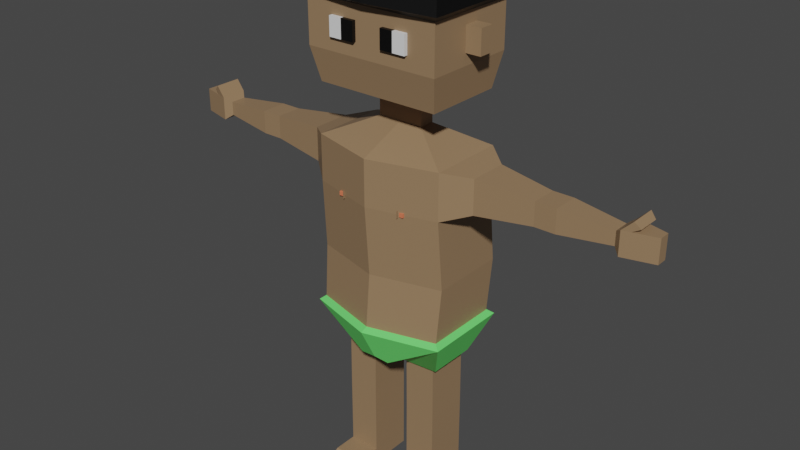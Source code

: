 # Source: adam2_animations.blend  (saved by Blender 3.2.14; exported with 4.5.12 LTS)
import bpy
from mathutils import Matrix  # noqa: F401  (used for matrix-valued properties, if any)

bpy.ops.wm.read_factory_settings(use_empty=True)
scene = bpy.context.scene
scene.name = 'Scene'

# ---- collections
col_collection = bpy.data.collections.new('Collection'); scene.collection.children.link(col_collection)

# ---- materials (node trees are filled in below, after node groups)
mat_skin = bpy.data.materials.new('Skin')
mat_skin.alpha_threshold = 0.0
mat_skin.use_transparent_shadow = False
mat_skin.line_color = (0.0, 0.0, 0.0, 1.0)
mat_loin_cloth = bpy.data.materials.new('Loin cloth')
mat_loin_cloth.use_transparent_shadow = False
mat_eyeball = bpy.data.materials.new('Eyeball')
mat_eyeball.use_transparent_shadow = False
mat_pupil = bpy.data.materials.new('Pupil')
mat_pupil.use_transparent_shadow = False
mat_hair = bpy.data.materials.new('Hair')
mat_hair.use_transparent_shadow = False
mat_nipple = bpy.data.materials.new('Nipple')
mat_nipple.use_transparent_shadow = False

# ---- material node trees
mat_skin.use_nodes = True; mat_skin.node_tree.nodes.clear()
_N = mat_skin.node_tree.nodes; _L = mat_skin.node_tree.links
n0 = _N.new('ShaderNodeOutputMaterial'); n0.name = 'Material Output'; n0.location = (300, 300)
n1 = _N.new('ShaderNodeBsdfPrincipled'); n1.name = 'Principled BSDF'; n1.location = (10, 300)
n1.distribution = 'GGX'
n1.subsurface_method = 'RANDOM_WALK_SKIN'
n1.inputs[0].default_value = (0.3032, 0.1927, 0.1057, 1.0)
n1.inputs[2].default_value = 0.4
n1.inputs[3].default_value = 1.45
n1.inputs[27].default_value = (0.0, 0.0, 0.0, 1.0)
n1.inputs[28].default_value = 1.0
_L.new(n1.outputs[0], n0.inputs[0])
n0.is_active_output = True
mat_loin_cloth.use_nodes = True; mat_loin_cloth.node_tree.nodes.clear()
_N = mat_loin_cloth.node_tree.nodes; _L = mat_loin_cloth.node_tree.links
n0 = _N.new('ShaderNodeBsdfPrincipled'); n0.name = 'Principled BSDF'; n0.location = (10, 300)
n0.distribution = 'GGX'
n0.subsurface_method = 'RANDOM_WALK_SKIN'
n0.inputs[0].default_value = (0.1499, 0.8, 0.1604, 1.0)
n0.inputs[3].default_value = 1.45
n0.inputs[27].default_value = (0.0, 0.0, 0.0, 1.0)
n0.inputs[28].default_value = 1.0
n1 = _N.new('ShaderNodeOutputMaterial'); n1.name = 'Material Output'; n1.location = (300, 300)
_L.new(n0.outputs[0], n1.inputs[0])
n1.is_active_output = True
mat_eyeball.use_nodes = True; mat_eyeball.node_tree.nodes.clear()
_N = mat_eyeball.node_tree.nodes; _L = mat_eyeball.node_tree.links
n0 = _N.new('ShaderNodeBsdfPrincipled'); n0.name = 'Principled BSDF'; n0.location = (10, 300)
n0.distribution = 'GGX'
n0.subsurface_method = 'RANDOM_WALK_SKIN'
n0.inputs[3].default_value = 1.45
n0.inputs[27].default_value = (0.0, 0.0, 0.0, 1.0)
n0.inputs[28].default_value = 1.0
n1 = _N.new('ShaderNodeOutputMaterial'); n1.name = 'Material Output'; n1.location = (300, 300)
_L.new(n0.outputs[0], n1.inputs[0])
n1.is_active_output = True
mat_pupil.use_nodes = True; mat_pupil.node_tree.nodes.clear()
_N = mat_pupil.node_tree.nodes; _L = mat_pupil.node_tree.links
n0 = _N.new('ShaderNodeBsdfPrincipled'); n0.name = 'Principled BSDF'; n0.location = (10, 300)
n0.distribution = 'GGX'
n0.subsurface_method = 'RANDOM_WALK_SKIN'
n0.inputs[0].default_value = (0.0, 0.0, 0.0, 1.0)
n0.inputs[3].default_value = 1.45
n0.inputs[27].default_value = (0.0, 0.0, 0.0, 1.0)
n0.inputs[28].default_value = 1.0
n1 = _N.new('ShaderNodeOutputMaterial'); n1.name = 'Material Output'; n1.location = (300, 300)
_L.new(n0.outputs[0], n1.inputs[0])
n1.is_active_output = True
mat_hair.use_nodes = True; mat_hair.node_tree.nodes.clear()
_N = mat_hair.node_tree.nodes; _L = mat_hair.node_tree.links
n0 = _N.new('ShaderNodeBsdfPrincipled'); n0.name = 'Principled BSDF'; n0.location = (10, 300)
n0.distribution = 'GGX'
n0.subsurface_method = 'RANDOM_WALK_SKIN'
n0.inputs[0].default_value = (0.0, 0.0, 0.0, 1.0)
n0.inputs[3].default_value = 1.45
n0.inputs[27].default_value = (0.0, 0.0, 0.0, 1.0)
n0.inputs[28].default_value = 1.0
n1 = _N.new('ShaderNodeOutputMaterial'); n1.name = 'Material Output'; n1.location = (300, 300)
_L.new(n0.outputs[0], n1.inputs[0])
n1.is_active_output = True
mat_nipple.use_nodes = True; mat_nipple.node_tree.nodes.clear()
_N = mat_nipple.node_tree.nodes; _L = mat_nipple.node_tree.links
n0 = _N.new('ShaderNodeBsdfPrincipled'); n0.name = 'Principled BSDF'; n0.location = (10, 300)
n0.distribution = 'GGX'
n0.subsurface_method = 'RANDOM_WALK_SKIN'
n0.inputs[0].default_value = (0.8, 0.1992, 0.09667, 1.0)
n0.inputs[3].default_value = 1.45
n0.inputs[27].default_value = (0.0, 0.0, 0.0, 1.0)
n0.inputs[28].default_value = 1.0
n1 = _N.new('ShaderNodeOutputMaterial'); n1.name = 'Material Output'; n1.location = (300, 300)
_L.new(n0.outputs[0], n1.inputs[0])
n1.is_active_output = True

# ---- world
world_world = bpy.data.worlds.new('World'); scene.world = world_world
world_world.use_nodes = True; world_world.node_tree.nodes.clear()
_N = world_world.node_tree.nodes; _L = world_world.node_tree.links
n0 = _N.new('ShaderNodeOutputWorld'); n0.name = 'World Output'; n0.location = (300, 300)
n1 = _N.new('ShaderNodeBackground'); n1.name = 'Background'; n1.location = (10, 300)
n1.inputs[0].default_value = (0.05088, 0.05088, 0.05088, 1.0)
_L.new(n1.outputs[0], n0.inputs[0])
n0.is_active_output = True
world_world.color = (0.05088, 0.05088, 0.05088)
world_world.use_sun_shadow = False
world_world.sun_shadow_jitter_overblur = 0.0

# ---- meshes
me_cube = bpy.data.meshes.new('Cube')
me_cube.from_pydata([(0.2442, 0.14, 1.303), (0.05219, 0.14, 0.5629), (0.2442, -0.14, 1.303), (0.05219, -0.14, 0.5629), (0.0, 0.14, 0.5629), (0.0, -0.2057, 1.303), (0.0, -0.14, 0.5629), (0.0, 0.14, 1.303), (0.2442, 0.14, 1.135), (0.2499, 0.1584, 0.8835), (0.2442, -0.14, 1.135), (0.2499, -0.1216, 0.8835), (0.0, -0.2057, 1.135), (0.0, -0.1873, 0.8835), (0.0, 0.14, 1.135), (0.0, 0.1584, 0.8835), (0.2442, 0.14, 0.6903), (0.2442, -0.14, 0.6903), (0.0, -0.2057, 0.6903), (0.0, 0.14, 0.6903), (0.1866, 0.07961, 0.5554), (0.07094, 0.07961, 0.5531), (0.1866, -0.07961, 0.5554), (0.07094, -0.07961, 0.5531), (0.1882, 0.07961, 0.3245), (0.07253, 0.07961, 0.3245), (0.1882, -0.07961, 0.3245), (0.07253, -0.07961, 0.3245), (0.1882, 0.07961, 0.2897), (0.07253, 0.07961, 0.2897), (0.1882, -0.07961, 0.2897), (0.07253, -0.07961, 0.2897), (0.1882, 0.07961, 0.2528), (0.07253, 0.07961, 0.2528), (0.1882, -0.07961, 0.2528), (0.07253, -0.07961, 0.2528), (0.1882, 0.07961, 0.0623), (0.07253, 0.07961, 0.0623), (0.1882, -0.07961, 0.0623), (0.07253, -0.07961, 0.0623), (0.1882, 0.07961, 0.005189), (0.07253, 0.07961, 0.005189), (0.1882, -0.07961, 0.005189), (0.07253, -0.07961, 0.005189), (0.1882, -0.1674, 0.0623), (0.07253, -0.1674, 0.0623), (0.1882, -0.1674, 0.005189), (0.07253, -0.1674, 0.005189), (0.1882, -0.2176, 0.03497), (0.07253, -0.2176, 0.03497), (0.1882, -0.2176, 0.005189), (0.07253, -0.2176, 0.005189), (0.3274, 0.07189, 1.283), (0.3274, -0.07189, 1.283), (0.3274, 0.07189, 1.159), (0.3274, -0.07189, 1.159), (0.5325, 0.04813, 1.263), (0.5325, -0.04813, 1.263), (0.5325, 0.04813, 1.179), (0.5325, -0.04813, 1.179), (0.5689, 0.04813, 1.263), (0.5689, -0.04813, 1.263), (0.5689, 0.04813, 1.179), (0.5689, -0.04813, 1.179), (0.6078, 0.04813, 1.263), (0.6078, -0.04813, 1.263), (0.6078, 0.04813, 1.179), (0.6078, -0.04813, 1.179), (0.7948, 0.02923, 1.246), (0.7948, -0.02923, 1.246), (0.7948, 0.02923, 1.196), (0.7948, -0.02923, 1.196), (0.8181, 0.04897, 1.263), (0.8181, -0.04897, 1.263), (0.8181, 0.04897, 1.178), (0.8181, -0.04897, 1.178), (0.9298, 0.02, 1.263), (0.9298, -0.02, 1.263), (0.9298, 0.02, 1.178), (0.9298, -0.02, 1.178), (0.08473, 0.02893, 1.375), (0.08473, -0.02893, 1.375), (0.0, 0.02893, 1.375), (0.0, -0.02893, 1.375), (0.08473, 0.02893, 1.434), (0.08473, -0.02893, 1.434), (0.0, 0.02893, 1.434), (0.0, -0.02893, 1.434), (0.08473, 0.02893, 1.434), (0.08473, -0.02893, 1.434), (0.0, 0.02893, 1.434), (0.0, -0.02893, 1.434), (0.08473, 0.02893, 1.434), (0.08473, -0.02893, 1.434), (0.0, 0.02893, 1.434), (0.0, -0.02893, 1.434), (0.08473, 0.02893, 1.434), (0.08473, -0.02893, 1.434), (0.0, 0.02893, 1.434), (0.0, -0.02893, 1.434), (0.2267, 0.1457, 1.489), (0.2267, -0.1457, 1.489), (0.0, 0.1457, 1.489), (0.0, -0.1457, 1.489), (0.0, 0.1074, 1.908), (0.0, -0.1074, 1.908), (0.0, 0.174, 1.611), (0.0, 0.174, 1.778), (0.248, 0.174, 1.611), (0.248, 0.174, 1.778), (0.248, -0.174, 1.778), (0.248, -0.174, 1.611), (0.0, -0.174, 1.778), (0.0, -0.174, 1.611), (0.2442, 0.14, 0.6903), (0.05219, 0.14, 0.5629), (0.2442, -0.14, 0.6903), (0.05219, -0.14, 0.5629), (0.0, -0.14, 0.5629), (0.0, 0.14, 0.5629), (0.0, -0.2057, 0.6903), (0.0, 0.14, 0.6903), (0.1866, -0.07961, 0.5554), (0.07094, -0.07961, 0.5531), (0.07094, 0.07961, 0.5531), (0.1866, 0.07961, 0.5554), (0.2069, -0.09151, 0.5375), (0.2138, 0.07961, 0.5437), (0.248, 0.02691, 1.652), (0.248, 0.02691, 1.738), (0.248, -0.02691, 1.738), (0.248, -0.02691, 1.652), (0.3036, -0.02691, 1.738), (0.3036, -0.02691, 1.652), (0.3036, 0.02691, 1.652), (0.3036, 0.02691, 1.738), (0.1002, -0.174, 1.728), (0.1002, -0.174, 1.661), (0.05339, -0.174, 1.728), (0.05339, -0.174, 1.661), (0.1006, -0.174, 1.661), (0.1006, -0.174, 1.728), (0.1474, -0.174, 1.661), (0.1474, -0.174, 1.728), (0.1002, -0.1876, 1.728), (0.1002, -0.1876, 1.661), (0.05339, -0.1876, 1.661), (0.05339, -0.1876, 1.728), (0.1474, -0.1876, 1.728), (0.1006, -0.1876, 1.728), (0.1474, -0.1876, 1.661), (0.1006, -0.1876, 1.661), (0.0, 0.174, 1.778), (0.0, 0.1074, 1.908), (0.0, -0.1074, 1.908), (0.248, 0.174, 1.778), (0.248, -0.174, 1.778), (0.0, -0.174, 1.778), (0.8479, 0.04125, 1.178), (0.8479, -0.04125, 1.178), (0.8479, 0.04125, 1.263), (0.8479, -0.04125, 1.263), (0.8538, 0.05567, 1.298), (0.8538, -0.04227, 1.298), (0.8751, -0.03455, 1.277), (0.8751, 0.04795, 1.277), (0.0, 0.1296, 1.945), (0.0, 0.2118, 1.797), (0.0, 0.174, 1.778), (0.09978, -0.1252, 2.015), (0.09978, 0.1252, 2.015), (0.248, 0.174, 1.778), (0.248, -0.174, 1.778), (0.0, -0.174, 1.778), (0.2145, 0.1252, 1.942), (0.2145, -0.1252, 1.942), (0.0, -0.1296, 1.945), (0.2726, 0.1997, 1.801), (0.2726, -0.1997, 1.801), (0.0, -0.2118, 1.797), (0.0, 0.1296, 2.018), (0.0, -0.1296, 2.018), (0.1126, -0.1827, 1.122), (0.1126, -0.1827, 1.148), (0.1126, -0.1567, 1.122), (0.1126, -0.1567, 1.148), (0.05219, 0.14, 0.5629), (0.05219, -0.14, 0.5629), (0.0, 0.14, 0.5629), (0.0, -0.14, 0.5629), (0.2442, 0.14, 0.6903), (0.1866, 0.07961, 0.5554), (0.07094, 0.07961, 0.5531), (0.2442, 0.14, 0.6903), (0.05219, 0.14, 0.5629), (0.2442, -0.14, 0.6903), (0.05219, -0.14, 0.5629), (0.0, -0.14, 0.5629), (0.0, 0.14, 0.5629), (0.0, -0.2057, 0.6903), (0.0, 0.14, 0.6903), (0.1866, -0.07961, 0.5554), (0.07094, -0.07961, 0.5531), (0.07094, 0.07961, 0.5531), (0.1866, 0.07961, 0.5554), (0.2686, 0.1531, 0.6799), (0.05039, 0.1693, 0.5595), (0.2639, -0.1548, 0.674), (0.05765, -0.1641, 0.5468), (0.0, -0.1666, 0.5516), (0.0, 0.1696, 0.5629), (0.0, -0.2324, 0.679), (0.0, 0.1696, 0.6903), (0.2069, -0.09151, 0.5375), (0.06514, -0.08924, 0.5257), (0.05719, 0.07961, 0.5269), (0.2138, 0.07961, 0.5437), (0.1182, -0.1771, 1.128), (0.1182, -0.1771, 1.142), (0.1182, -0.1623, 1.128), (0.1182, -0.1623, 1.142), (0.1331, -0.1771, 1.128), (0.1331, -0.1771, 1.142), (0.1331, -0.1623, 1.128), (0.1331, -0.1623, 1.142)], [(154, 105), (104, 153)], [(0, 2, 53, 52), (14, 7, 0, 8), (0, 7, 82, 80), (10, 2, 5, 12), (17, 11, 13, 18), (11, 10, 12, 13), (19, 15, 9, 16), (15, 14, 8, 9), (16, 9, 11, 17), (9, 8, 10, 11), (21, 23, 123, 124), (3, 1, 115, 117), (21, 20, 24, 25), (23, 22, 122, 123), (6, 3, 117, 118), (17, 18, 120, 116), (25, 24, 28, 29), (20, 22, 26, 24), (22, 23, 27, 26), (23, 21, 25, 27), (28, 30, 34, 32), (24, 26, 30, 28), (26, 27, 31, 30), (27, 25, 29, 31), (35, 33, 37, 39), (30, 31, 35, 34), (31, 29, 33, 35), (29, 28, 32, 33), (36, 38, 42, 40), (33, 32, 36, 37), (32, 34, 38, 36), (34, 35, 39, 38), (41, 40, 42, 43), (43, 42, 46, 47), (39, 37, 41, 43), (37, 36, 40, 41), (46, 44, 48, 50), (39, 43, 47, 45), (38, 39, 45, 44), (42, 38, 44, 46), (48, 49, 51, 50), (44, 45, 49, 48), (45, 47, 51, 49), (47, 46, 50, 51), (53, 55, 59, 57), (2, 10, 55, 53), (10, 8, 54, 55), (8, 0, 52, 54), (57, 59, 63, 61), (52, 53, 57, 56), (55, 54, 58, 59), (54, 52, 56, 58), (63, 62, 66, 67), (56, 57, 61, 60), (59, 58, 62, 63), (58, 56, 60, 62), (65, 67, 71, 69), (62, 60, 64, 66), (61, 63, 67, 65), (60, 61, 65, 64), (68, 69, 73, 72), (64, 65, 69, 68), (67, 66, 70, 71), (66, 64, 68, 70), (159, 158, 78, 79), (71, 70, 74, 75), (70, 68, 72, 74), (69, 71, 75, 73), (78, 76, 77, 79), (158, 160, 76, 78), (161, 159, 79, 77), (160, 161, 77, 76), (83, 81, 85, 87), (2, 0, 80, 81), (5, 2, 81, 83), (87, 85, 89, 91), (81, 80, 84, 85), (80, 82, 86, 84), (91, 89, 93, 95), (85, 84, 88, 89), (84, 86, 90, 88), (92, 94, 98, 96), (89, 88, 92, 93), (88, 90, 94, 92), (96, 98, 102, 100), (95, 93, 97, 99), (93, 92, 96, 97), (99, 97, 101, 103), (97, 96, 100, 101), (109, 107, 152, 155), (110, 109, 155, 156), (103, 101, 111, 113), (113, 111, 110, 112), (100, 102, 106, 108), (108, 106, 107, 109), (101, 100, 108, 111), (111, 108, 109, 110), (1, 4, 119, 115), (22, 20, 125, 122), (16, 1, 115, 114), (20, 16, 114, 125), (16, 17, 116, 114), (1, 21, 124, 115), (19, 16, 114, 121), (122, 125, 127, 126), (131, 130, 129, 128), (133, 134, 135, 132), (129, 130, 132, 135), (130, 131, 133, 132), (128, 129, 135, 134), (131, 128, 134, 133), (137, 136, 144, 145), (151, 150, 148, 149), (146, 145, 144, 147), (139, 138, 136, 137), (140, 141, 143, 142), (142, 143, 148, 150), (140, 142, 150, 151), (136, 138, 147, 144), (138, 139, 146, 147), (141, 140, 151, 149), (143, 141, 149, 148), (139, 137, 145, 146), (112, 110, 156, 157), (160, 72, 162, 165), (73, 75, 159, 161), (74, 72, 160, 158), (75, 74, 158, 159), (162, 163, 164, 165), (73, 161, 164, 163), (72, 73, 163, 162), (161, 160, 165, 164), (172, 171, 177, 178), (171, 168, 167, 177), (178, 177, 174, 175), (175, 174, 170, 169), (177, 167, 166, 174), (179, 178, 175, 176), (173, 172, 178, 179), (170, 180, 181, 169), (174, 166, 180, 170), (176, 175, 169, 181), (182, 183, 185, 184), (188, 186, 187, 189), (186, 190, 191, 192), (196, 194, 206, 208), (202, 201, 213, 214), (197, 196, 208, 209), (195, 199, 211, 207), (200, 193, 205, 212), (210, 212, 205, 206), (208, 207, 211, 209), (208, 206, 215, 214), (207, 208, 214, 213), (205, 207, 213, 216), (203, 202, 214, 215), (194, 198, 210, 206), (204, 193, 205, 216), (194, 203, 215, 206), (193, 195, 207, 205), (193, 194, 206, 205), (219, 220, 224, 223), (223, 224, 222, 221), (221, 222, 218, 217), (219, 223, 221, 217), (224, 220, 218, 222)])
me_cube.polygons.foreach_set('material_index', [0, 0, 0, 0, 0, 0, 0, 0, 0, 0, 0, 0, 0, 0, 0, 0, 0, 0, 0, 0, 0, 0, 0, 0, 0, 0, 0, 0, 0, 0, 0, 0, 0, 0, 0, 0, 0, 0, 0, 0, 0, 0, 0, 0, 0, 0, 0, 0, 0, 0, 0, 0, 0, 0, 0, 0, 0, 0, 0, 0, 0, 0, 0, 0, 0, 0, 0, 0, 0, 0, 0, 0, 0, 0, 0, 0, 0, 0, 0, 0, 0, 0, 0, 0, 0, 0, 0, 0, 0, 0, 0, 0, 0, 0, 0, 0, 0, 0, 0, 0, 0, 0, 0, 0, 0, 0, 0, 0, 0, 0, 0, 3, 2, 3, 3, 2, 2, 2, 3, 3, 2, 2, 3, 0, 0, 0, 0, 0, 0, 0, 0, 0, 4, 4, 4, 4, 4, 4, 4, 4, 4, 4, 0, 1, 1, 1, 1, 1, 1, 1, 1, 1, 1, 1, 1, 1, 1, 1, 1, 1, 1, 5, 5, 5, 5, 5])
_uv = me_cube.uv_layers.new(name='UVMap')
_uv.uv.foreach_set('vector', [0.625, 0.5, 0.625, 0.75, 0.625, 0.75, 0.625, 0.5, 0.5445, 0.375, 0.625, 0.375, 0.625, 0.5, 0.5445, 0.5, 0.625, 0.5, 0.625, 0.375, 0.625, 0.375, 0.625, 0.5, 0.5445, 0.75, 0.625, 0.75, 0.625, 0.875, 0.5445, 0.875, 0.3972, 0.75, 0.4612, 0.75, 0.4612, 0.875, 0.3972, 0.875, 0.4612, 0.75, 0.5445, 0.75, 0.5445, 0.875, 0.4612, 0.875, 0.3972, 0.375, 0.4612, 0.375, 0.4612, 0.5, 0.3972, 0.5, 0.4612, 0.375, 0.5445, 0.375, 0.5445, 0.5, 0.4612, 0.5, 0.3972, 0.5, 0.4612, 0.5, 0.4612, 0.75, 0.3972, 0.75, 0.4612, 0.5, 0.5445, 0.5, 0.5445, 0.75, 0.4612, 0.75, 0.375, 0.5, 0.375, 0.75, 0.375, 0.75, 0.375, 0.5, 0.375, 0.75, 0.375, 0.5, 0.375, 0.5, 0.375, 0.75, 0.375, 0.5, 0.3972, 0.5, 0.3972, 0.5, 0.375, 0.5, 0.375, 0.75, 0.3972, 0.75, 0.3972, 0.75, 0.375, 0.75, 0.25, 0.75, 0.375, 0.75, 0.375, 0.75, 0.25, 0.75, 0.3972, 0.75, 0.3972, 0.875, 0.3972, 0.875, 0.3972, 0.75, 0.375, 0.5, 0.3972, 0.5, 0.3972, 0.5, 0.375, 0.5, 0.3972, 0.5, 0.3972, 0.75, 0.3972, 0.75, 0.3972, 0.5, 0.3972, 0.75, 0.375, 0.75, 0.375, 0.75, 0.3972, 0.75, 0.375, 0.75, 0.375, 0.5, 0.375, 0.5, 0.375, 0.75, 0.3972, 0.5, 0.3972, 0.75, 0.3972, 0.75, 0.3972, 0.5, 0.3972, 0.5, 0.3972, 0.75, 0.3972, 0.75, 0.3972, 0.5, 0.3972, 0.75, 0.375, 0.75, 0.375, 0.75, 0.3972, 0.75, 0.375, 0.75, 0.375, 0.5, 0.375, 0.5, 0.375, 0.75, 0.375, 0.75, 0.375, 0.5, 0.375, 0.5, 0.375, 0.75, 0.3972, 0.75, 0.375, 0.75, 0.375, 0.75, 0.3972, 0.75, 0.375, 0.75, 0.375, 0.5, 0.375, 0.5, 0.375, 0.75, 0.375, 0.5, 0.3972, 0.5, 0.3972, 0.5, 0.375, 0.5, 0.3972, 0.5, 0.3972, 0.75, 0.3972, 0.75, 0.3972, 0.5, 0.375, 0.5, 0.3972, 0.5, 0.3972, 0.5, 0.375, 0.5, 0.3972, 0.5, 0.3972, 0.75, 0.3972, 0.75, 0.3972, 0.5, 0.3972, 0.75, 0.375, 0.75, 0.375, 0.75, 0.3972, 0.75, 0.375, 0.5, 0.3972, 0.5, 0.3972, 0.75, 0.375, 0.75, 0.375, 0.75, 0.3972, 0.75, 0.3972, 0.75, 0.375, 0.75, 0.375, 0.75, 0.375, 0.5, 0.375, 0.5, 0.375, 0.75, 0.375, 0.5, 0.3972, 0.5, 0.3972, 0.5, 0.375, 0.5, 0.3972, 0.75, 0.3972, 0.75, 0.3972, 0.75, 0.3972, 0.75, 0.375, 0.75, 0.375, 0.75, 0.375, 0.75, 0.375, 0.75, 0.3972, 0.75, 0.375, 0.75, 0.375, 0.75, 0.3972, 0.75, 0.3972, 0.75, 0.3972, 0.75, 0.3972, 0.75, 0.3972, 0.75, 0.3972, 0.75, 0.375, 0.75, 0.375, 0.75, 0.3972, 0.75, 0.3972, 0.75, 0.375, 0.75, 0.375, 0.75, 0.3972, 0.75, 0.375, 0.75, 0.375, 0.75, 0.375, 0.75, 0.375, 0.75, 0.375, 0.75, 0.3972, 0.75, 0.3972, 0.75, 0.375, 0.75, 0.625, 0.75, 0.5445, 0.75, 0.5445, 0.75, 0.625, 0.75, 0.625, 0.75, 0.5445, 0.75, 0.5445, 0.75, 0.625, 0.75, 0.5445, 0.75, 0.5445, 0.5, 0.5445, 0.5, 0.5445, 0.75, 0.5445, 0.5, 0.625, 0.5, 0.625, 0.5, 0.5445, 0.5, 0.625, 0.75, 0.5445, 0.75, 0.5445, 0.75, 0.625, 0.75, 0.625, 0.5, 0.625, 0.75, 0.625, 0.75, 0.625, 0.5, 0.5445, 0.75, 0.5445, 0.5, 0.5445, 0.5, 0.5445, 0.75, 0.5445, 0.5, 0.625, 0.5, 0.625, 0.5, 0.5445, 0.5, 0.5445, 0.75, 0.5445, 0.5, 0.5445, 0.5, 0.5445, 0.75, 0.625, 0.5, 0.625, 0.75, 0.625, 0.75, 0.625, 0.5, 0.5445, 0.75, 0.5445, 0.5, 0.5445, 0.5, 0.5445, 0.75, 0.5445, 0.5, 0.625, 0.5, 0.625, 0.5, 0.5445, 0.5, 0.625, 0.75, 0.5445, 0.75, 0.5445, 0.75, 0.625, 0.75, 0.5445, 0.5, 0.625, 0.5, 0.625, 0.5, 0.5445, 0.5, 0.625, 0.75, 0.5445, 0.75, 0.5445, 0.75, 0.625, 0.75, 0.625, 0.5, 0.625, 0.75, 0.625, 0.75, 0.625, 0.5, 0.625, 0.5, 0.625, 0.75, 0.625, 0.75, 0.625, 0.5, 0.625, 0.5, 0.625, 0.75, 0.625, 0.75, 0.625, 0.5, 0.5445, 0.75, 0.5445, 0.5, 0.5445, 0.5, 0.5445, 0.75, 0.5445, 0.5, 0.625, 0.5, 0.625, 0.5, 0.5445, 0.5, 0.5445, 0.75, 0.5445, 0.5, 0.5445, 0.5, 0.5445, 0.75, 0.5445, 0.75, 0.5445, 0.5, 0.5445, 0.5, 0.5445, 0.75, 0.5445, 0.5, 0.625, 0.5, 0.625, 0.5, 0.5445, 0.5, 0.625, 0.75, 0.5445, 0.75, 0.5445, 0.75, 0.625, 0.75, 0.5445, 0.5, 0.625, 0.5, 0.625, 0.75, 0.5445, 0.75, 0.5445, 0.5, 0.625, 0.5, 0.625, 0.5, 0.5445, 0.5, 0.625, 0.75, 0.5445, 0.75, 0.5445, 0.75, 0.625, 0.75, 0.625, 0.5, 0.625, 0.75, 0.625, 0.75, 0.625, 0.5, 0.625, 0.875, 0.625, 0.75, 0.625, 0.75, 0.625, 0.875, 0.625, 0.75, 0.625, 0.5, 0.625, 0.5, 0.625, 0.75, 0.625, 0.875, 0.625, 0.75, 0.625, 0.75, 0.625, 0.875, 0.625, 0.875, 0.625, 0.75, 0.625, 0.75, 0.625, 0.875, 0.625, 0.75, 0.625, 0.5, 0.625, 0.5, 0.625, 0.75, 0.625, 0.5, 0.625, 0.375, 0.625, 0.375, 0.625, 0.5, 0.625, 0.875, 0.625, 0.75, 0.625, 0.75, 0.625, 0.875, 0.625, 0.75, 0.625, 0.5, 0.625, 0.5, 0.625, 0.75, 0.625, 0.5, 0.625, 0.375, 0.625, 0.375, 0.625, 0.5, 0.625, 0.5, 0.625, 0.375, 0.625, 0.375, 0.625, 0.5, 0.625, 0.75, 0.625, 0.5, 0.625, 0.5, 0.625, 0.75, 0.625, 0.5, 0.625, 0.375, 0.625, 0.375, 0.625, 0.5, 0.625, 0.5, 0.625, 0.375, 0.625, 0.375, 0.625, 0.5, 0.625, 0.875, 0.625, 0.75, 0.625, 0.75, 0.625, 0.875, 0.625, 0.75, 0.625, 0.5, 0.625, 0.5, 0.625, 0.75, 0.625, 0.875, 0.625, 0.75, 0.625, 0.75, 0.625, 0.875, 0.625, 0.75, 0.625, 0.5, 0.625, 0.5, 0.625, 0.75, 0.625, 0.5, 0.625, 0.375, 0.625, 0.375, 0.625, 0.5, 0.625, 0.75, 0.625, 0.5, 0.625, 0.5, 0.625, 0.75, 0.625, 0.875, 0.625, 0.75, 0.625, 0.75, 0.625, 0.875, 0.625, 0.875, 0.625, 0.75, 0.625, 0.75, 0.625, 0.875, 0.625, 0.5, 0.625, 0.375, 0.625, 0.375, 0.625, 0.5, 0.625, 0.5, 0.625, 0.375, 0.625, 0.375, 0.625, 0.5, 0.625, 0.75, 0.625, 0.5, 0.625, 0.5, 0.625, 0.75, 0.625, 0.75, 0.625, 0.5, 0.625, 0.5, 0.625, 0.75, 0.375, 0.5, 0.25, 0.5, 0.25, 0.5, 0.375, 0.5, 0.3972, 0.75, 0.3972, 0.5, 0.3972, 0.5, 0.3972, 0.75, 0.3972, 0.5, 0.375, 0.5, 0.375, 0.5, 0.3972, 0.5, 0.3972, 0.5, 0.3972, 0.5, 0.3972, 0.5, 0.3972, 0.5, 0.3972, 0.5, 0.3972, 0.75, 0.3972, 0.75, 0.3972, 0.5, 0.375, 0.5, 0.375, 0.5, 0.375, 0.5, 0.375, 0.5, 0.3972, 0.375, 0.3972, 0.5, 0.3972, 0.5, 0.3972, 0.375, 0.3972, 0.75, 0.3972, 0.5, 0.3972, 0.5, 0.3972, 0.75, 0.625, 0.75, 0.625, 0.75, 0.625, 0.5, 0.625, 0.5, 0.625, 0.75, 0.625, 0.5, 0.625, 0.5, 0.625, 0.75, 0.625, 0.5, 0.625, 0.75, 0.625, 0.75, 0.625, 0.5, 0.625, 0.75, 0.625, 0.75, 0.625, 0.75, 0.625, 0.75, 0.625, 0.5, 0.625, 0.5, 0.625, 0.5, 0.625, 0.5, 0.625, 0.75, 0.625, 0.5, 0.625, 0.5, 0.625, 0.75, 0.625, 0.75, 0.625, 0.75, 0.625, 0.75, 0.625, 0.75, 0.625, 0.875, 0.625, 0.75, 0.625, 0.75, 0.625, 0.875, 0.625, 0.875, 0.625, 0.75, 0.625, 0.75, 0.625, 0.875, 0.625, 0.875, 0.625, 0.875, 0.625, 0.75, 0.625, 0.75, 0.625, 0.875, 0.625, 0.875, 0.625, 0.75, 0.625, 0.75, 0.625, 0.75, 0.625, 0.75, 0.625, 0.75, 0.625, 0.75, 0.625, 0.875, 0.625, 0.75, 0.625, 0.75, 0.625, 0.875, 0.625, 0.75, 0.625, 0.875, 0.625, 0.875, 0.625, 0.75, 0.625, 0.875, 0.625, 0.875, 0.625, 0.875, 0.625, 0.875, 0.625, 0.875, 0.625, 0.875, 0.625, 0.875, 0.625, 0.875, 0.625, 0.75, 0.625, 0.875, 0.625, 0.875, 0.625, 0.75, 0.625, 0.875, 0.625, 0.75, 0.625, 0.75, 0.625, 0.875, 0.625, 0.875, 0.625, 0.75, 0.625, 0.75, 0.625, 0.875, 0.625, 0.5, 0.625, 0.5, 0.625, 0.5, 0.625, 0.5, 0.625, 0.75, 0.5445, 0.75, 0.5445, 0.75, 0.625, 0.75, 0.5445, 0.5, 0.625, 0.5, 0.625, 0.5, 0.5445, 0.5, 0.5445, 0.75, 0.5445, 0.5, 0.5445, 0.5, 0.5445, 0.75, 0.625, 0.5, 0.625, 0.75, 0.625, 0.75, 0.625, 0.5, 0.625, 0.75, 0.625, 0.75, 0.625, 0.75, 0.625, 0.75, 0.625, 0.5, 0.625, 0.75, 0.625, 0.75, 0.625, 0.5, 0.625, 0.75, 0.625, 0.5, 0.625, 0.5, 0.625, 0.75, 0.625, 0.75, 0.625, 0.5, 0.625, 0.5, 0.625, 0.75, 0.625, 0.5, 0.625, 0.375, 0.625, 0.375, 0.625, 0.5, 0.625, 0.75, 0.625, 0.5, 0.625, 0.5, 0.625, 0.75, 0.625, 0.75, 0.625, 0.5, 0.625, 0.5, 0.625, 0.75, 0.625, 0.5, 0.625, 0.375, 0.625, 0.375, 0.625, 0.5, 0.625, 0.875, 0.625, 0.75, 0.625, 0.75, 0.625, 0.875, 0.625, 0.875, 0.625, 0.75, 0.625, 0.75, 0.625, 0.875, 0.625, 0.5, 0.75, 0.5, 0.75, 0.75, 0.625, 0.75, 0.625, 0.5, 0.625, 0.375, 0.625, 0.375, 0.625, 0.5, 0.625, 0.875, 0.625, 0.75, 0.625, 0.75, 0.625, 0.875, 0.375, 0.0, 0.625, 0.0, 0.625, 0.25, 0.375, 0.25, 0.25, 0.5, 0.375, 0.5, 0.375, 0.75, 0.25, 0.75, 0.375, 0.5, 0.3972, 0.5, 0.3972, 0.5, 0.375, 0.5, 0.375, 0.75, 0.375, 0.5, 0.375, 0.5, 0.375, 0.75, 0.375, 0.75, 0.3972, 0.75, 0.3972, 0.75, 0.375, 0.75, 0.25, 0.75, 0.375, 0.75, 0.375, 0.75, 0.25, 0.75, 0.3972, 0.75, 0.3972, 0.875, 0.3972, 0.875, 0.3972, 0.75, 0.3972, 0.375, 0.3972, 0.5, 0.3972, 0.5, 0.3972, 0.375, 0.375, 0.375, 0.3972, 0.375, 0.3972, 0.5, 0.375, 0.5, 0.375, 0.75, 0.3972, 0.75, 0.3972, 0.875, 0.375, 0.875, 0.375, 0.75, 0.375, 0.5, 0.375, 0.5, 0.375, 0.75, 0.3972, 0.75, 0.375, 0.75, 0.375, 0.75, 0.3972, 0.75, 0.3972, 0.5, 0.3972, 0.75, 0.3972, 0.75, 0.3972, 0.5, 0.375, 0.5, 0.375, 0.75, 0.375, 0.75, 0.375, 0.5, 0.375, 0.5, 0.25, 0.5, 0.25, 0.5, 0.375, 0.5, 0.3972, 0.5, 0.3972, 0.5, 0.3972, 0.5, 0.3972, 0.5, 0.375, 0.5, 0.375, 0.5, 0.375, 0.5, 0.375, 0.5, 0.3972, 0.5, 0.3972, 0.75, 0.3972, 0.75, 0.3972, 0.5, 0.3972, 0.5, 0.375, 0.5, 0.375, 0.5, 0.3972, 0.5, 0.375, 0.25, 0.625, 0.25, 0.625, 0.5, 0.375, 0.5, 0.375, 0.5, 0.625, 0.5, 0.625, 0.75, 0.375, 0.75, 0.375, 0.75, 0.625, 0.75, 0.625, 1.0, 0.375, 1.0, 0.125, 0.5, 0.375, 0.5, 0.375, 0.75, 0.125, 0.75, 0.625, 0.5, 0.875, 0.5, 0.875, 0.75, 0.625, 0.75])
me_cube.materials.append(mat_skin)
me_cube.materials.append(mat_loin_cloth)
me_cube.materials.append(mat_eyeball)
me_cube.materials.append(mat_pupil)
me_cube.materials.append(mat_hair)
me_cube.materials.append(mat_nipple)
me_cube.use_mirror_vertex_groups = False
me_cube.update()
me_cube.normals_split_custom_set([tuple(v) for v in zip(*[iter([0.2336, 0.0, 0.9723, 0.2336, 0.0, 0.9723, 0.2336, 0.0, 0.9723, 0.2336, 0.0, 0.9723, 0.0, 1.0, 0.0, 0.0, 1.0, 0.0, 0.0, 1.0, 0.0, 0.0, 1.0, 0.0, 0.0, 0.5406, 0.8413, 0.0, 0.5406, 0.8413, 0.0, 0.5406, 0.8413, 0.0, 0.5406, 0.8413, 0.2598, -0.9657, 0.0, 0.2598, -0.9657, 0.0, 0.2598, -0.9657, 0.0, 0.2598, -0.9657, 0.0, 0.256, -0.9627, 0.08787, 0.256, -0.9627, 0.08787, 0.256, -0.9627, 0.08787, 0.256, -0.9627, 0.08787, 0.2564, -0.9642, -0.0676, 0.2564, -0.9642, -0.0676, 0.2564, -0.9642, -0.0676, 0.2564, -0.9642, -0.0676, 0.0, 0.9955, -0.0948, 0.0, 0.9955, -0.0948, 0.0, 0.9955, -0.0948, 0.0, 0.9955, -0.0948, 0.0, 0.9973, 0.07294, 0.0, 0.9973, 0.07294, 0.0, 0.9973, 0.07294, 0.0, 0.9973, 0.07294, 0.9996, 0.0, -0.02965, 0.9996, 0.0, -0.02965, 0.9996, 0.0, -0.02965, 0.9996, 0.0, -0.02965, 0.9997, 0.0, 0.02278, 0.9997, 0.0, 0.02278, 0.9997, 0.0, 0.02278, 0.9997, 0.0, 0.02278, 0.0, 0.0, 1.0, 0.0, 0.0, 1.0, 0.0, 0.0, 1.0, 0.0, 0.0, 1.0, 0.0, 0.0, 1.0, 0.0, 0.0, 1.0, 0.0, 0.0, 1.0, 0.0, 0.0, 1.0, 0.0, 1.0, 0.0, 0.0, 1.0, 0.0, 0.0, 1.0, 0.0, 0.0, 1.0, 0.0, 0.0, 0.0, 1.0, 0.0, 0.0, 1.0, 0.0, 0.0, 1.0, 0.0, 0.0, 1.0, 0.0, 0.0, 1.0, 0.0, 0.0, 1.0, 0.0, 0.0, 1.0, 0.0, 0.0, 1.0, 0.0, 0.0, 1.0, 0.0, 0.0, 1.0, 0.0, 0.0, 1.0, 0.0, 0.0, 1.0, 0.0, 1.0, 0.0, 0.0, 1.0, 0.0, 0.0, 1.0, 0.0, 0.0, 1.0, 0.0, 1.0, 0.0, 0.006894, 1.0, 0.0, 0.006894, 1.0, 0.0, 0.006894, 1.0, 0.0, 0.006894, 0.0, -1.0, 0.0, 0.0, -1.0, 0.0, 0.0, -1.0, 0.0, 0.0, -1.0, 0.0, -1.0, 0.0, -0.006962, -1.0, 0.0, -0.006962, -1.0, 0.0, -0.006962, -1.0, 0.0, -0.006962, 1.0, 0.0, 0.0, 1.0, 0.0, 0.0, 1.0, 0.0, 0.0, 1.0, 0.0, 0.0, 1.0, 0.0, 0.0, 1.0, 0.0, 0.0, 1.0, 0.0, 0.0, 1.0, 0.0, 0.0, 0.0, -1.0, 0.0, 0.0, -1.0, 0.0, 0.0, -1.0, 0.0, 0.0, -1.0, 0.0, -1.0, 0.0, 0.0, -1.0, 0.0, 0.0, -1.0, 0.0, 0.0, -1.0, 0.0, 0.0, -1.0, 0.0, 0.0, -1.0, 0.0, 0.0, -1.0, 0.0, 0.0, -1.0, 0.0, 0.0, 0.0, -1.0, 0.0, 0.0, -1.0, 0.0, 0.0, -1.0, 0.0, 0.0, -1.0, 0.0, -1.0, 0.0, 0.0, -1.0, 0.0, 0.0, -1.0, 0.0, 0.0, -1.0, 0.0, 0.0, 0.0, 1.0, 0.0, 0.0, 1.0, 0.0, 0.0, 1.0, 0.0, 0.0, 1.0, 0.0, 1.0, 0.0, 0.0, 1.0, 0.0, 0.0, 1.0, 0.0, 0.0, 1.0, 0.0, 0.0, 0.0, 1.0, 0.0, 0.0, 1.0, 0.0, 0.0, 1.0, 0.0, 0.0, 1.0, 0.0, 1.0, 0.0, 0.0, 1.0, 0.0, 0.0, 1.0, 0.0, 0.0, 1.0, 0.0, 0.0, 0.0, -1.0, 0.0, 0.0, -1.0, 0.0, 0.0, -1.0, 0.0, 0.0, -1.0, 0.0, 0.0, 0.0, -1.0, 0.0, 0.0, -1.0, 0.0, 0.0, -1.0, 0.0, 0.0, -1.0, 0.0, 0.0, -1.0, 0.0, 0.0, -1.0, 0.0, 0.0, -1.0, 0.0, 0.0, -1.0, -1.0, 0.0, 0.0, -1.0, 0.0, 0.0, -1.0, 0.0, 0.0, -1.0, 0.0, 0.0, 0.0, 1.0, 0.0, 0.0, 1.0, 0.0, 0.0, 1.0, 0.0, 0.0, 1.0, 0.0, 1.0, 0.0, 0.0, 1.0, 0.0, 0.0, 1.0, 0.0, 0.0, 1.0, 0.0, 0.0, -1.0, 0.0, 0.0, -1.0, 0.0, 0.0, -1.0, 0.0, 0.0, -1.0, 0.0, 0.0, 0.0, 0.0, 1.0, 0.0, 0.0, 1.0, 0.0, 0.0, 1.0, 0.0, 0.0, 1.0, 1.0, 0.0, 0.0, 1.0, 0.0, 0.0, 1.0, 0.0, 0.0, 1.0, 0.0, 0.0, 0.0, -1.0, 0.0, 0.0, -1.0, 0.0, 0.0, -1.0, 0.0, 0.0, -1.0, 0.0, 0.0, -0.4786, 0.8781, 0.0, -0.4786, 0.8781, 0.0, -0.4786, 0.8781, 0.0, -0.4786, 0.8781, -1.0, 0.0, 0.0, -1.0, 0.0, 0.0, -1.0, 0.0, 0.0, -1.0, 0.0, 0.0, 0.0, 0.0, -1.0, 0.0, 0.0, -1.0, 0.0, 0.0, -1.0, 0.0, 0.0, -1.0, 0.1151, -0.9934, 0.0, 0.1151, -0.9934, 0.0, 0.1151, -0.9934, 0.0, 0.1151, -0.9934, 0.0, 0.6332, -0.774, 0.0, 0.6332, -0.774, 0.0, 0.6332, -0.774, 0.0, 0.6332, -0.774, 0.0, 0.2706, 0.0, -0.9627, 0.2706, 0.0, -0.9627, 0.2706, 0.0, -0.9627, 0.2706, 0.0, -0.9627, 0.6332, 0.774, 0.0, 0.6332, 0.774, 0.0, 0.6332, 0.774, 0.0, 0.6332, 0.774, 0.0, 0.0, -1.0, 0.0, 0.0, -1.0, 0.0, 0.0, -1.0, 0.0, 0.0, -1.0, 0.0, 0.09999, 0.0, 0.995, 0.09999, 0.0, 0.995, 0.09999, 0.0, 0.995, 0.09999, 0.0, 0.995, 0.09999, 0.0, -0.995, 0.09999, 0.0, -0.995, 0.09999, 0.0, -0.995, 0.09999, 0.0, -0.995, 0.1151, 0.9934, 0.0, 0.1151, 0.9934, 0.0, 0.1151, 0.9934, 0.0, 0.1151, 0.9934, 0.0, 0.0, 0.0, -1.0, 0.0, 0.0, -1.0, 0.0, 0.0, -1.0, 0.0, 0.0, -1.0, 0.0, 0.0, 1.0, 0.0, 0.0, 1.0, 0.0, 0.0, 1.0, 0.0, 0.0, 1.0, 0.0, 0.0, -1.0, 0.0, 0.0, -1.0, 0.0, 0.0, -1.0, 0.0, 0.0, -1.0, 0.0, 1.0, 0.0, 0.0, 1.0, 0.0, 0.0, 1.0, 0.0, 0.0, 1.0, 0.0, 0.1006, -0.9949, 0.0, 0.1006, -0.9949, 0.0, 0.1006, -0.9949, 0.0, 0.1006, -0.9949, 0.0, 0.0, 1.0, 0.0, 0.0, 1.0, 0.0, 0.0, 1.0, 0.0, 0.0, 1.0, 0.0, 0.0, -1.0, 0.0, 0.0, -1.0, 0.0, 0.0, -1.0, 0.0, 0.0, -1.0, 0.0, 0.0, 0.0, 1.0, 0.0, 0.0, 1.0, 0.0, 0.0, 1.0, 0.0, 0.0, 1.0, -0.5911, 0.0, 0.8066, -0.5911, 0.0, 0.8066, -0.5911, 0.0, 0.8066, -0.5911, 0.0, 0.8066, 0.08739, 0.0, 0.9962, 0.08739, 0.0, 0.9962, 0.08739, 0.0, 0.9962, 0.08739, 0.0, 0.9962, 0.08739, 0.0, -0.9962, 0.08739, 0.0, -0.9962, 0.08739, 0.0, -0.9962, 0.08739, 0.0, -0.9962, 0.1006, 0.9949, 0.0, 0.1006, 0.9949, 0.0, 0.1006, 0.9949, 0.0, 0.1006, 0.9949, 0.0, 0.0, 0.0, -1.0, 0.0, 0.0, -1.0, 0.0, 0.0, -1.0, 0.0, 0.0, -1.0, -0.5911, 0.0, -0.8066, -0.5911, 0.0, -0.8066, -0.5911, 0.0, -0.8066, -0.5911, 0.0, -0.8066, -0.6453, 0.764, 0.0, -0.6453, 0.764, 0.0, -0.6453, 0.764, 0.0, -0.6453, 0.764, 0.0, -0.6453, -0.764, 0.0, -0.6453, -0.764, 0.0, -0.6453, -0.764, 0.0, -0.6453, -0.764, 0.0, 1.0, 0.0, 0.0, 1.0, 0.0, 0.0, 1.0, 0.0, 0.0, 1.0, 0.0, 0.0, 0.2512, 0.9679, 0.0, 0.2512, 0.9679, 0.0, 0.2512, 0.9679, 0.0, 0.2512, 0.9679, 0.0, 0.2512, -0.9679, 0.0, 0.2512, -0.9679, 0.0, 0.2512, -0.9679, 0.0, 0.2512, -0.9679, 0.0, -1.485e-06, 0.0, 1.0, -1.485e-06, 0.0, 1.0, -1.485e-06, 0.0, 1.0, -1.485e-06, 0.0, 1.0, 0.0, -1.0, 0.0, 0.0, -1.0, 0.0, 0.0, -1.0, 0.0, 0.0, -1.0, 0.0, 0.4085, 0.0, 0.9128, 0.4085, 0.0, 0.9128, 0.4085, 0.0, 0.9128, 0.4085, 0.0, 0.9128, 0.08118, -0.4064, 0.9101, 0.08118, -0.4064, 0.9101, 0.08118, -0.4064, 0.9101, 0.08118, -0.4064, 0.9101, 0.0, 0.0, 1.0, 0.0, 0.0, 1.0, 0.0, 0.0, 1.0, 0.0, 0.0, 1.0, 1.0, 0.0, 0.0, 1.0, 0.0, 0.0, 1.0, 0.0, 0.0, 1.0, 0.0, 0.0, 0.0, 1.0, 0.0, 0.0, 1.0, 0.0, 0.0, 1.0, 0.0, 0.0, 1.0, 0.0, 0.0, 0.0, 1.0, 0.0, 0.0, 1.0, 0.0, 0.0, 1.0, 0.0, 0.0, 1.0, 0.0, 0.0, 1.0, 0.0, 0.0, 1.0, 0.0, 0.0, 1.0, 0.0, 0.0, 1.0, 0.0, 0.0, 1.0, 0.0, 0.0, 1.0, 0.0, 0.0, 1.0, 0.0, 0.0, 1.0, 0.0, 0.0, 1.0, 0.0, 0.0, 1.0, 0.0, 0.0, 1.0, 0.0, 0.0, 1.0, 0.0, 0.0, 1.0, 0.0, 0.0, 1.0, 0.0, 0.0, 1.0, 0.0, 0.0, 1.0, 0.0, 0.0, 1.0, 0.0, 0.0, 1.0, 0.0, 0.0, 1.0, 0.0, 0.0, 1.0, 0.0, 0.4251, -0.9051, 0.0, 0.4251, -0.9051, 0.0, 0.4251, -0.9051, 0.0, 0.4251, -0.9051, 0.0, 0.0, 1.0, 0.0, 0.0, 1.0, 0.0, 0.0, 1.0, 0.0, 0.0, 1.0, 0.0, 0.0, 1.0, 0.0, 0.0, 1.0, 0.0, 0.0, 1.0, 0.0, 0.0, 1.0, 0.0, -0.4251, -0.9051, 0.0, -0.4251, -0.9051, 0.0, -0.4251, -0.9051, 0.0, -0.4251, -0.9051, 0.3604, 0.0, -0.9328, 0.3604, 0.0, -0.9328, 0.3604, 0.0, -0.9328, 0.3604, 0.0, -0.9328, 0.0, 0.0, 1.0, 0.0, 0.0, 1.0, 0.0, 0.0, 1.0, 0.0, 0.0, 1.0, 0.0, 0.0, 1.0, 0.0, 0.0, 1.0, 0.0, 0.0, 1.0, 0.0, 0.0, 1.0, 0.0, -0.9743, -0.2252, 0.0, -0.9743, -0.2252, 0.0, -0.9743, -0.2252, 0.0, -0.9743, -0.2252, 0.0, -1.0, 0.0, 0.0, -1.0, 0.0, 0.0, -1.0, 0.0, 0.0, -1.0, 0.0, 0.0, 0.9743, -0.2252, 0.0, 0.9743, -0.2252, 0.0, 0.9743, -0.2252, 0.0, 0.9743, -0.2252, 0.0, 1.0, 0.0, 0.0, 1.0, 0.0, 0.0, 1.0, 0.0, 0.0, 1.0, 0.0, 0.9852, 0.0, -0.1712, 0.9852, 0.0, -0.1712, 0.9852, 0.0, -0.1712, 0.9852, 0.0, -0.1712, 1.0, 0.0, 0.0, 1.0, 0.0, 0.0, 1.0, 0.0, 0.0, 1.0, 0.0, 0.0, 0.0, 0.0, 1.0, 0.0, 0.0, 1.0, 0.0, 0.0, 1.0, 0.0, 0.0, 1.0, 0.0, 0.0, 1.0, 0.0, 0.0, 1.0, 0.0, 0.0, 1.0, 0.0, 0.0, 1.0, 0.0, 0.0, 1.0, 0.0, 0.0, 1.0, 0.0, 0.0, 1.0, 0.0, 0.0, 1.0, 0.0, 0.0, 1.0, 0.0, 0.0, 1.0, 0.0, 0.0, 1.0, 0.0, 0.0, 1.0, 0.0, 0.0, 1.0, 0.0, 0.0, 1.0, 0.0, 0.0, 1.0, 0.0, 0.0, 1.0, 0.0, 0.0, 1.0, 0.0, 0.0, 1.0, 0.0, 0.0, 1.0, 0.0, 0.0, 1.0, 0.0, 0.0, 1.0, 0.0, 0.0, 1.0, 0.0, 0.0, 1.0, 0.0, 0.0, 1.0, -0.5218, 0.02695, -0.8527, -0.5218, 0.02695, -0.8527, -0.5218, 0.02695, -0.8527, -0.5218, 0.02695, -0.8527, -1.0, 0.0, 0.0, -1.0, 0.0, 0.0, -1.0, 0.0, 0.0, -1.0, 0.0, 0.0, 1.0, 0.0, 0.0, 1.0, 0.0, 0.0, 1.0, 0.0, 0.0, 1.0, 0.0, 0.0, 0.0, 0.0, 1.0, 0.0, 0.0, 1.0, 0.0, 0.0, 1.0, 0.0, 0.0, 1.0, 0.0, -1.0, 0.0, 0.0, -1.0, 0.0, 0.0, -1.0, 0.0, 0.0, -1.0, 0.0, 0.0, 1.0, 0.0, 0.0, 1.0, 0.0, 0.0, 1.0, 0.0, 0.0, 1.0, 0.0, 0.0, 0.0, -1.0, 0.0, 0.0, -1.0, 0.0, 0.0, -1.0, 0.0, 0.0, -1.0, 1.0, 0.0, 0.0, 1.0, 0.0, 0.0, 1.0, 0.0, 0.0, 1.0, 0.0, 0.0, 0.0, -1.0, 0.0, 0.0, -1.0, 0.0, 0.0, -1.0, 0.0, 0.0, -1.0, 0.0, 0.0, -1.0, 0.0, 0.0, -1.0, 0.0, 0.0, -1.0, 0.0, 0.0, -1.0, 0.0, 0.0, 1.0, 0.0, 0.0, 1.0, 0.0, 0.0, 1.0, 0.0, 0.0, 1.0, 0.0, 0.0, 1.0, 0.0, 0.0, 1.0, 0.0, 0.0, 1.0, 0.0, 0.0, 1.0, 0.0, 1.0, 0.0, 0.0, 1.0, 0.0, 0.0, 1.0, 0.0, 0.0, 1.0, 0.0, 0.0, 0.0, 0.0, -1.0, 0.0, 0.0, -1.0, 0.0, 0.0, -1.0, 0.0, 0.0, -1.0, 0.0, 0.0, 1.0, 0.0, 0.0, 1.0, 0.0, 0.0, 1.0, 0.0, 0.0, 1.0, -1.0, 0.0, 0.0, -1.0, 0.0, 0.0, -1.0, 0.0, 0.0, -1.0, 0.0, 0.0, -1.0, 0.0, 0.0, -1.0, 0.0, 0.0, -1.0, 0.0, 0.0, -1.0, 0.0, 0.0, 0.0, 0.0, 1.0, 0.0, 0.0, 1.0, 0.0, 0.0, 1.0, 0.0, 0.0, 1.0, 0.0, 0.0, -1.0, 0.0, 0.0, -1.0, 0.0, 0.0, -1.0, 0.0, 0.0, -1.0, 0.0, 0.0, 1.0, 0.0, 0.0, 1.0, 0.0, 0.0, 1.0, 0.0, 0.0, 1.0, 0.1144, 0.9108, -0.3968, 0.1144, 0.9108, -0.3968, 0.1144, 0.9108, -0.3968, 0.1144, 0.9108, -0.3968, 0.2512, -0.9679, 0.0, 0.2512, -0.9679, 0.0, 0.2512, -0.9679, 0.0, 0.2512, -0.9679, 0.0, 0.2512, 0.9679, 0.0, 0.2512, 0.9679, 0.0, 0.2512, 0.9679, 0.0, 0.2512, 0.9679, 0.0, -2.777e-06, 0.0, -1.0, -2.777e-06, 0.0, -1.0, -2.777e-06, 0.0, -1.0, -2.777e-06, 0.0, -1.0, 0.6962, 0.0, 0.7179, 0.6962, 0.0, 0.7179, 0.6962, 0.0, 0.7179, 0.6962, 0.0, 0.7179, 0.2614, -0.9625, -0.07246, 0.2614, -0.9625, -0.07246, 0.2614, -0.9625, -0.07246, 0.2614, -0.9625, -0.07246, -0.6986, 0.0, 0.7155, -0.6986, 0.0, 0.7155, -0.6986, 0.0, 0.7155, -0.6986, 0.0, 0.7155, 0.4594, 0.0, -0.8882, 0.4594, 0.0, -0.8882, 0.4594, 0.0, -0.8882, 0.4594, 0.0, -0.8882, 0.6844, 0.0, -0.7291, 0.6844, 0.0, -0.7291, 0.6844, 0.0, -0.7291, 0.6844, 0.0, -0.7291, 0.0189, 0.5507, -0.8345, 0.0189, 0.5507, -0.8345, 0.0189, 0.5507, -0.8345, 0.0189, 0.5507, -0.8345, 0.9241, 0.0, 0.3822, 0.9241, 0.0, 0.3822, 0.9241, 0.0, 0.3822, 0.9241, 0.0, 0.3822, 0.54, 0.0, 0.8417, 0.54, 0.0, 0.8417, 0.54, 0.0, 0.8417, 0.54, 0.0, 0.8417, 0.02872, 0.8752, 0.4828, 0.02872, 0.8752, 0.4828, 0.02872, 0.8752, 0.4828, 0.02872, 0.8752, 0.4828, 0.02872, -0.8752, 0.4828, 0.02872, -0.8752, 0.4828, 0.02872, -0.8752, 0.4828, 0.02872, -0.8752, 0.4828, 0.0189, -0.5507, -0.8345, 0.0189, -0.5507, -0.8345, 0.0189, -0.5507, -0.8345, 0.0189, -0.5507, -0.8345, 0.02903, 0.0, 0.9996, 0.02903, 0.0, 0.9996, 0.02903, 0.0, 0.9996, 0.02903, 0.0, 0.9996, 0.02828, 0.9994, 0.02204, 0.02828, 0.9994, 0.02204, 0.02828, 0.9994, 0.02204, 0.02828, 0.9994, 0.02204, 0.02828, -0.9994, 0.02204, 0.02828, -0.9994, 0.02204, 0.02828, -0.9994, 0.02204, 0.02828, -0.9994, 0.02204, -1.0, 0.0, 0.0, -1.0, 0.0, 0.0, -1.0, 0.0, 0.0, -1.0, 0.0, 0.0, 0.0, 0.0, -1.0, 0.0, 0.0, -1.0, 0.0, 0.0, -1.0, 0.0, 0.0, -1.0, 0.2773, 0.7, -0.6581, 0.2773, 0.7, -0.6581, 0.2773, 0.7, -0.6581, 0.2773, 0.7, -0.6581, -0.9826, -0.007778, -0.1856, -0.9826, -0.007778, -0.1856, -0.9826, -0.007778, -0.1856, -0.9826, -0.007778, -0.1856, 0.03095, 0.9063, -0.4215, 0.03095, 0.9063, -0.4215, 0.03095, 0.9063, -0.4215, 0.03095, 0.9063, -0.4215, -0.04969, 0.4715, -0.8805, -0.04969, 0.4715, -0.8805, -0.04969, 0.4715, -0.8805, -0.04969, 0.4715, -0.8805, 0.1488, -0.4982, 0.8542, 0.1488, -0.4982, 0.8542, 0.1488, -0.4982, 0.8542, 0.1488, -0.4982, 0.8542, 0.02689, 0.222, 0.9747, 0.02689, 0.222, 0.9747, 0.02689, 0.222, 0.9747, 0.02689, 0.222, 0.9747, 0.05303, 0.9984, 0.01849, 0.05303, 0.9984, 0.01849, 0.05303, 0.9984, 0.01849, 0.05303, 0.9984, 0.01849, 0.2135, -0.903, -0.3729, 0.2135, -0.903, -0.3729, 0.2135, -0.903, -0.3729, 0.2135, -0.903, -0.3729, -0.9676, -0.02234, -0.2515, -0.9676, -0.02234, -0.2515, -0.9676, -0.02234, -0.2515, -0.9676, -0.02234, -0.2515, 0.2856, -0.6742, -0.6811, 0.2856, -0.6742, -0.6811, 0.2856, -0.6742, -0.6811, 0.2856, -0.6742, -0.6811, 0.9254, -0.01258, -0.3789, 0.9254, -0.01258, -0.3789, 0.9254, -0.01258, -0.3789, 0.9254, -0.01258, -0.3789, 0.9376, 0.02397, -0.3469, 0.9376, 0.02397, -0.3469, 0.9376, 0.02397, -0.3469, 0.9376, 0.02397, -0.3469, -0.03348, -0.05908, -0.9977, -0.03348, -0.05908, -0.9977, -0.03348, -0.05908, -0.9977, -0.03348, -0.05908, -0.9977, -0.3518, 0.889, -0.2932, -0.3518, 0.889, -0.2932, -0.3518, 0.889, -0.2932, -0.3518, 0.889, -0.2932, 0.9367, 0.2334, -0.2611, 0.9367, 0.2334, -0.2611, 0.9367, 0.2334, -0.2611, 0.9367, 0.2334, -0.2611, 0.5176, -0.01267, 0.8555, 0.5176, -0.01267, 0.8555, 0.5176, -0.01267, 0.8555, 0.5176, -0.01267, 0.8555, 0.4394, -0.4807, -0.7589, 0.4394, -0.4807, -0.7589, 0.4394, -0.4807, -0.7589, 0.4394, -0.4807, -0.7589, 0.0, 1.0, 0.0, 0.0, 1.0, 0.0, 0.0, 1.0, 0.0, 0.0, 1.0, 0.0, 1.0, 0.0, 0.0, 1.0, 0.0, 0.0, 1.0, 0.0, 0.0, 1.0, 0.0, 0.0, 0.0, -1.0, 0.0, 0.0, -1.0, 0.0, 0.0, -1.0, 0.0, 0.0, -1.0, 0.0, 0.0, 0.0, -1.0, 0.0, 0.0, -1.0, 0.0, 0.0, -1.0, 0.0, 0.0, -1.0, 0.0, 0.0, 1.0, 0.0, 0.0, 1.0, 0.0, 0.0, 1.0, 0.0, 0.0, 1.0])] * 3)])
arm_armature = bpy.data.armatures.new('Armature')  # bones are not reproduced

# ---- objects
ob_body = bpy.data.objects.new('Body', me_cube)
ob_armature = bpy.data.objects.new('Armature', arm_armature)

# ---- transforms, parenting, visibility, modifiers, constraints
ob_body.parent = ob_armature
ob_body.location = (0.0, 0.0, -0.003392)
ob_body.lock_rotations_4d = False
ob_body.empty_display_type = 'ARROWS'
ob_body.lineart.crease_threshold = 0.0
_vg = ob_body.vertex_groups.new(name='Root')
for _i, _w in zip([1, 3, 4, 6, 9, 11, 13, 15, 16, 17, 18, 19, 115, 117, 118, 119, 120, 121, 186, 187, 188, 189, 190, 191, 192, 193, 194, 195, 196, 197, 198, 199, 200, 201, 202, 203, 204, 205, 206, 207, 208, 209, 210, 211, 212, 213, 214, 215, 216], [1.0, 1.0, 1.0, 1.0, 0.01284, 0.001128, 0.09639, 0.1127, 0.06989, 0.0519, 0.4496, 0.6334, 1.0, 1.0, 1.0, 1.0, 1.0, 1.0, 0.362, 0.158, 0.3405, 0.1574, 0.05781, 0.106, 0.2649, 0.14, 0.3949, 0.1234, 0.355, 0.3694, 0.4519, 0.5058, 0.3848, 0.1507, 0.3051, 0.3698, 0.06594, 0.1027, 0.4064, 0.1071, 0.3401, 0.3765, 0.4767, 0.5166, 0.3956, 0.1196, 0.3239, 0.3738, 0.06546]): _vg.add([_i], _w, 'REPLACE')
_vg = ob_body.vertex_groups.new(name='Spine1')
for _i, _w in zip([5, 8, 9, 10, 11, 12, 13, 14, 15, 16, 17, 18, 19, 186, 187, 188, 189, 190, 191, 192, 217, 218, 219, 220, 221, 222, 223, 224], [0.04989, 0.04225, 0.615, 0.05126, 0.6275, 0.1386, 0.6765, 0.08839, 0.7093, 0.2275, 0.2418, 0.3486, 0.242, 0.2207, 0.6598, 0.2669, 0.6611, 0.02051, 0.06464, 0.1616, 0.2391, 0.2413, 0.2395, 0.2408, 0.2382, 0.2391, 0.2389, 0.2404]): _vg.add([_i], _w, 'REPLACE')
_vg = ob_body.vertex_groups.new(name='Spine2')
for _i, _w in zip([2, 5, 7, 8, 9, 10, 12, 13, 14, 15, 18, 19, 80, 81, 82, 83, 84, 85, 86, 87, 217, 218, 219, 220, 221, 222, 223, 224], [0.04042, 0.6659, 0.8407, 0.03646, 0.002559, 0.02858, 0.6189, 0.1146, 0.7749, 0.1077, 0.05533, 0.01948, 0.05809, 0.04014, 0.8832, 0.8981, 0.04803, 0.04717, 0.1649, 0.1676, 0.5667, 0.5667, 0.5674, 0.5671, 0.5701, 0.5699, 0.5694, 0.5682]): _vg.add([_i], _w, 'REPLACE')
_vg = ob_body.vertex_groups.new(name='Head')
for _i, _w in zip([82, 83, 84, 85, 86, 87, 90, 91, 94, 95, 96, 97, 98, 99, 100, 101, 102, 103, 104, 105, 106, 107, 108, 109, 110, 111, 112, 113, 128, 129, 130, 131, 132, 133, 134, 135, 136, 137, 138, 139, 140, 141, 142, 143, 144, 145, 146, 147, 148, 149, 150, 151, 152, 153, 154, 155, 156, 157, 166, 167, 168, 169, 170, 171, 172, 173, 174, 175, 176, 177, 178, 179, 180, 181], [0.02881, 0.03706, 0.5092, 0.4694, 0.8011, 0.8, 1.0, 1.0, 1.0, 1.0, 1.0, 1.0, 1.0, 1.0, 1.0, 1.0, 1.0, 1.0, 1.0, 1.0, 1.0, 1.0, 1.0, 1.0, 1.0, 1.0, 1.0, 1.0, 1.0, 1.0, 1.0, 1.0, 1.0, 1.0, 1.0, 1.0, 1.0, 1.0, 1.0, 1.0, 1.0, 1.0, 1.0, 1.0, 1.0, 1.0, 1.0, 1.0, 1.0, 1.0, 1.0, 1.0, 1.0, 1.0, 1.0, 1.0, 1.0, 1.0, 1.0, 1.0, 1.0, 1.0, 1.0, 1.0, 1.0, 1.0, 1.0, 1.0, 1.0, 1.0, 1.0, 1.0, 1.0, 1.0]): _vg.add([_i], _w, 'REPLACE')
_vg = ob_body.vertex_groups.new(name='Shoulder.L')
for _i, _w in zip([0, 2, 5, 7, 8, 9, 10, 11, 12, 13, 14, 16, 17, 52, 53, 54, 55, 80, 81, 82, 83, 84, 85, 86, 87, 88, 89, 92, 93, 217, 218, 219, 220, 221, 222, 223, 224], [0.7388, 0.6949, 0.2066, 0.09509, 0.4145, 0.08177, 0.4121, 0.08197, 0.1196, 0.01881, 0.06024, 0.005736, 0.007568, 0.1231, 0.1117, 0.06997, 0.08066, 0.9176, 0.9309, 0.07828, 0.05599, 0.438, 0.4781, 0.01817, 0.01356, 1.0, 1.0, 1.0, 1.0, 0.1942, 0.192, 0.1931, 0.1921, 0.1916, 0.191, 0.1917, 0.1914]): _vg.add([_i], _w, 'REPLACE')
_vg = ob_body.vertex_groups.new(name='UpperArm.L')
for _i, _w in zip([0, 1, 2, 3, 4, 5, 6, 7, 8, 9, 10, 11, 12, 13, 14, 15, 16, 17, 18, 19, 20, 21, 22, 23, 24, 26, 28, 32, 52, 53, 54, 55, 56, 57, 58, 59, 60, 61, 62, 63, 64, 65, 66, 67, 80, 114, 115, 116, 117, 118, 119, 120, 121, 122, 125, 126, 127, 182, 183, 184, 185, 191, 192, 201, 202, 203, 213, 214, 215, 216], [0.01909, 0.0, 0.05808, 0.0, 0.0, 0.0278, 0.0, 0.0114, 0.05007, 4.796e-13, 0.03672, 3.416e-15, 0.09116, 0.0003211, 0.05577, 0.0, 6.859e-10, 8.163e-09, 0.0, 0.0, 0.0, 0.0, 0.0, 0.0, 0.0, 0.0, 0.0, 0.0, 0.8473, 0.8674, 0.8921, 0.8862, 0.4925, 0.8071, 0.4932, 0.8061, 0.1447, 0.2878, 0.1442, 0.287, 0.0026, 0.06369, 0.002132, 0.06325, 0.0, 0.0, 0.0, 0.0, 0.0, 0.0, 0.0, 0.0, 0.0, 0.0, 0.0, 0.0, 0.0, 1.0, 1.0, 1.0, 1.0, 0.0, 0.0, 0.0, 0.0, 0.0, 0.0, 0.0, 0.0, 0.0]): _vg.add([_i], _w, 'REPLACE')
_vg = ob_body.vertex_groups.new(name='LowerArm.L')
for _i, _w in zip([56, 57, 58, 59, 60, 61, 62, 63, 64, 65, 66, 67], [0.5048, 0.1848, 0.5048, 0.1865, 0.8471, 0.6968, 0.8479, 0.698, 0.945, 0.8954, 0.9455, 0.8961]): _vg.add([_i], _w, 'REPLACE')
_vg = ob_body.vertex_groups.new(name='Hand.L')
for _i, _w in zip([64, 65, 66, 67, 68, 69, 70, 71, 72, 73, 74, 75, 76, 77, 78, 79, 158, 159, 160, 161, 162, 163, 164, 165], [0.00706, 0.03092, 0.006731, 0.03053, 0.9815, 0.9818, 0.9817, 0.9818, 0.9929, 0.9932, 0.9927, 0.9929, 0.998, 0.9978, 0.9993, 0.9986, 0.9976, 0.9975, 0.9973, 0.9966, 0.9957, 0.9954, 0.9967, 0.9965]): _vg.add([_i], _w, 'REPLACE')
_vg = ob_body.vertex_groups.new(name='Shoulder.R')
_vg = ob_body.vertex_groups.new(name='UpperArm.R')
_vg = ob_body.vertex_groups.new(name='LowerArm.R')
_vg = ob_body.vertex_groups.new(name='Hand.R')
_vg = ob_body.vertex_groups.new(name='UpperLeg.L')
for _i, _w in zip([9, 11, 13, 15, 16, 17, 18, 19, 20, 21, 22, 23, 24, 25, 26, 27, 28, 29, 30, 31, 32, 33, 34, 35, 114, 116, 120, 122, 123, 124, 125, 126, 127, 186, 187, 188, 189, 190, 191, 192, 193, 194, 195, 196, 197, 198, 199, 200, 201, 202, 203, 204, 205, 206, 207, 208, 209, 210, 211, 212, 213, 214, 215, 216], [1.592e-06, 2.118e-06, 0.0162, 0.01056, 0.03718, 0.04703, 0.02176, 0.07197, 0.9885, 0.9886, 0.9873, 0.986, 0.862, 0.8627, 0.8588, 0.8605, 0.6317, 0.6322, 0.5137, 0.5135, 0.2406, 0.2393, 0.1604, 0.1583, 0.09958, 0.1698, 0.0, 1.0, 1.0, 1.0, 1.0, 1.0, 1.0, 0.4173, 0.1822, 0.3926, 0.1815, 0.9069, 0.8294, 0.5735, 0.856, 0.5922, 0.8729, 0.6323, 0.6096, 0.5235, 0.4864, 0.6055, 0.8411, 0.6834, 0.6179, 0.9315, 0.8943, 0.5808, 0.8893, 0.6477, 0.6075, 0.5089, 0.4754, 0.594, 0.8746, 0.6644, 0.6138, 0.9319]): _vg.add([_i], _w, 'REPLACE')
_vg = ob_body.vertex_groups.new(name='LowerLeg.L')
for _i, _w in zip([24, 25, 26, 27, 28, 29, 30, 31, 32, 33, 34, 35, 36, 37, 38, 39, 40, 41, 42, 43], [0.1297, 0.1291, 0.1354, 0.1339, 0.3455, 0.3453, 0.4668, 0.4674, 0.7116, 0.7132, 0.7787, 0.7815, 0.4834, 0.4835, 0.032, 0.03072, 0.4629, 0.4618, 0.005066, 0.006339]): _vg.add([_i], _w, 'REPLACE')
_vg = ob_body.vertex_groups.new(name='Foot.L')
for _i, _w in zip([32, 33, 34, 35, 36, 37, 38, 39, 40, 41, 42, 43, 44, 45, 46, 47, 48, 49, 50, 51], [0.04577, 0.04502, 0.06095, 0.06013, 0.02436, 0.005351, 0.06329, 0.06921, 0.5339, 0.4627, 0.9714, 0.9708, 0.9933, 0.9936, 0.9958, 0.996, 0.9977, 0.9977, 0.9979, 0.9983]): _vg.add([_i], _w, 'REPLACE')
_vg = ob_body.vertex_groups.new(name='UpperLeg.R')
for _i, _w in zip([1, 4, 9, 11, 13, 15, 16, 17, 18, 19, 20, 21, 22, 23, 25, 29, 33, 58, 59, 60, 62, 63, 66, 67, 70, 74, 78, 114, 115, 116, 119, 120, 121, 122, 125, 126, 127, 158, 186, 187, 188, 189, 190, 191, 192, 193, 194, 195, 196, 197, 198, 199, 200, 201, 202, 203, 204, 206, 207, 208, 209, 210, 211, 212, 213, 214, 215, 216], [0.0, 0.0, 0.0, 0.0, 0.0, 0.0, 0.0, 0.0, 0.0, 0.0, 0.0, 0.0, 0.0, 0.0, 0.0, 0.0, 0.0, 0.0, 0.0, 0.0, 0.0, 0.0, 0.0, 0.0, 0.0, 0.0, 0.0, 0.0, 0.0, 0.0, 0.0, 0.0, 0.0, 0.0, 0.0, 0.0, 0.0, 0.0, 0.0, 0.0, 0.0, 0.0, 0.0, 0.0, 0.0, 0.0, 0.0, 0.0, 0.0, 0.0, 0.0, 0.0, 0.0, 0.0, 0.0, 0.0, 0.0, 0.0, 0.0, 0.0, 0.0, 0.0, 0.0, 0.0, 0.0, 0.0, 0.0, 0.0]): _vg.add([_i], _w, 'REPLACE')
_vg = ob_body.vertex_groups.new(name='LowerLeg.R')
_vg = ob_body.vertex_groups.new(name='Foot.R')
_m = ob_body.modifiers.new('Mirror', 'MIRROR')
_m.use_clip = True
_m = ob_body.modifiers.new('Armature', 'ARMATURE')
_m.object = ob_armature
ob_armature.location = (0.0, 0.0, 0.0)
ob_armature.show_in_front = True

# ---- collection membership
col_collection.objects.link(ob_body)
col_collection.objects.link(ob_armature)

# ---- scene / render settings (as saved in the file)
scene.frame_start = 1; scene.frame_end = 21; scene.frame_set(21)
scene.render.engine = 'BLENDER_EEVEE_NEXT'
scene.cycles.sampling_pattern = 'TABULATED_SOBOL'
scene.cycles.use_light_tree = False
scene.view_settings.view_transform = 'Filmic'
bpy.context.view_layer.update()

# ---- added for rendering (the .blend has no active camera and no usable light): camera, sun
cam_auto = bpy.data.cameras.new('AutoCamera')
cam_auto.lens = 50.0
cam_auto.sensor_width = 36.0
cam_auto.clip_end = 1000.0
ob_auto_camera = bpy.data.objects.new('AutoCamera', cam_auto)
scene.collection.objects.link(ob_auto_camera)
ob_auto_camera.location = (2.10999, -2.56193, 2.68806)
ob_auto_camera.rotation_euler = (1.09748, -7.21219e-08, 0.694738)
scene.camera = ob_auto_camera
light_auto_sun = bpy.data.lights.new('AutoSun', 'SUN')
light_auto_sun.energy = 3.0
light_auto_sun.angle = 0.0523599
ob_auto_sun = bpy.data.objects.new('AutoSun', light_auto_sun)
scene.collection.objects.link(ob_auto_sun)
ob_auto_sun.rotation_euler = (0.872665, 0.174533, 0.523599)
bpy.context.view_layer.update()

